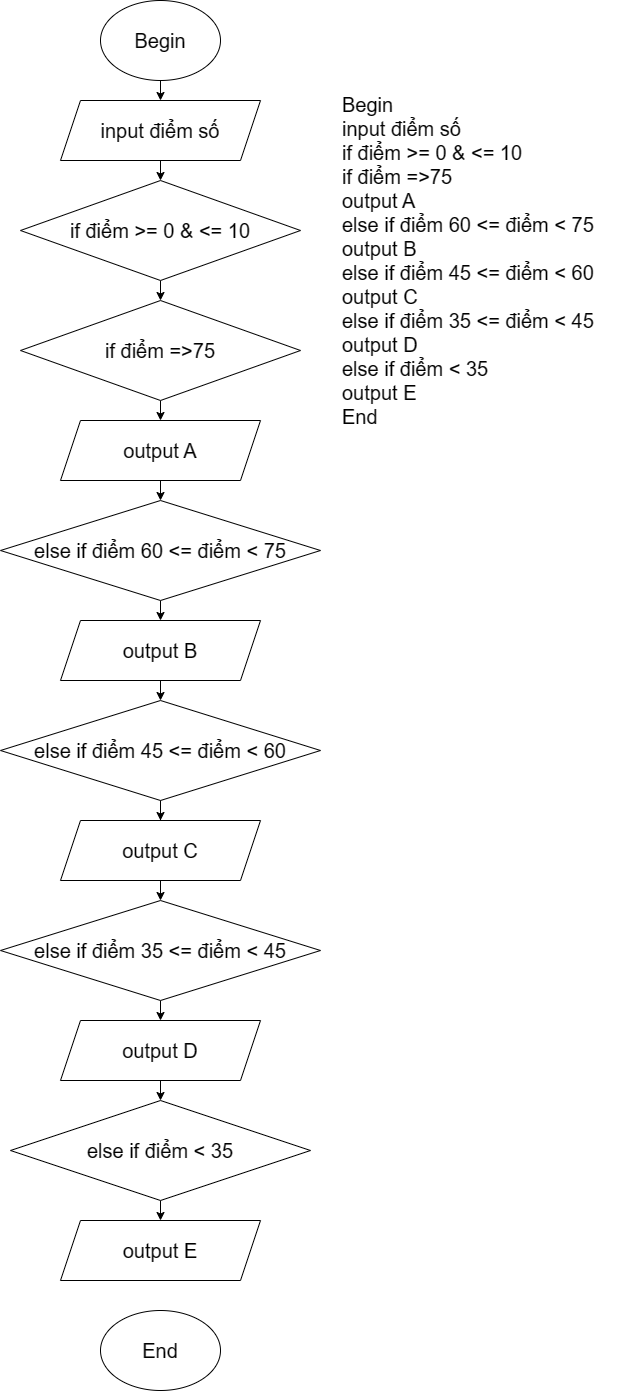

The diagram above was exported from draw.io. Its source (the exported page's mxGraphModel, read from the mxfile embedded in the PNG):
<mxGraphModel dx="1985" dy="1200" grid="1" gridSize="10" guides="1" tooltips="1" connect="1" arrows="1" fold="1" page="1" pageScale="1" pageWidth="850" pageHeight="1100" math="0" shadow="0">
  <root>
    <mxCell id="0" />
    <mxCell id="1" parent="0" />
    <mxCell id="6sqPybW2S21MFYKRl0q9-18" style="edgeStyle=orthogonalEdgeStyle;rounded=0;orthogonalLoop=1;jettySize=auto;html=1;exitX=0.5;exitY=1;exitDx=0;exitDy=0;entryX=0.5;entryY=0;entryDx=0;entryDy=0;fontSize=20;" parent="1" source="6sqPybW2S21MFYKRl0q9-1" target="6sqPybW2S21MFYKRl0q9-2" edge="1">
      <mxGeometry relative="1" as="geometry" />
    </mxCell>
    <mxCell id="6sqPybW2S21MFYKRl0q9-1" value="Begin" style="ellipse;whiteSpace=wrap;html=1;fontSize=20;" parent="1" vertex="1">
      <mxGeometry x="280" width="120" height="80" as="geometry" />
    </mxCell>
    <mxCell id="6sqPybW2S21MFYKRl0q9-19" style="edgeStyle=orthogonalEdgeStyle;rounded=0;orthogonalLoop=1;jettySize=auto;html=1;exitX=0.5;exitY=1;exitDx=0;exitDy=0;entryX=0.5;entryY=0;entryDx=0;entryDy=0;fontSize=20;" parent="1" source="6sqPybW2S21MFYKRl0q9-2" target="6sqPybW2S21MFYKRl0q9-4" edge="1">
      <mxGeometry relative="1" as="geometry" />
    </mxCell>
    <mxCell id="6sqPybW2S21MFYKRl0q9-2" value="input điểm số" style="shape=parallelogram;perimeter=parallelogramPerimeter;whiteSpace=wrap;html=1;fixedSize=1;fontSize=20;" parent="1" vertex="1">
      <mxGeometry x="240" y="100" width="200" height="60" as="geometry" />
    </mxCell>
    <mxCell id="6sqPybW2S21MFYKRl0q9-20" style="edgeStyle=orthogonalEdgeStyle;rounded=0;orthogonalLoop=1;jettySize=auto;html=1;exitX=0.5;exitY=1;exitDx=0;exitDy=0;entryX=0.5;entryY=0;entryDx=0;entryDy=0;fontSize=20;" parent="1" source="6sqPybW2S21MFYKRl0q9-4" target="6sqPybW2S21MFYKRl0q9-8" edge="1">
      <mxGeometry relative="1" as="geometry" />
    </mxCell>
    <mxCell id="6sqPybW2S21MFYKRl0q9-4" value="if điểm &amp;gt;= 0 &amp;amp; &amp;lt;= 10" style="rhombus;whiteSpace=wrap;html=1;fontSize=20;" parent="1" vertex="1">
      <mxGeometry x="200" y="180" width="280" height="100" as="geometry" />
    </mxCell>
    <mxCell id="6sqPybW2S21MFYKRl0q9-23" style="edgeStyle=orthogonalEdgeStyle;rounded=0;orthogonalLoop=1;jettySize=auto;html=1;exitX=0.5;exitY=1;exitDx=0;exitDy=0;entryX=0.5;entryY=0;entryDx=0;entryDy=0;fontSize=20;" parent="1" source="6sqPybW2S21MFYKRl0q9-5" target="6sqPybW2S21MFYKRl0q9-7" edge="1">
      <mxGeometry relative="1" as="geometry" />
    </mxCell>
    <mxCell id="6sqPybW2S21MFYKRl0q9-5" value="else if điểm&amp;nbsp;60 &amp;lt;= điểm &amp;lt; 75" style="rhombus;whiteSpace=wrap;html=1;fontSize=20;" parent="1" vertex="1">
      <mxGeometry x="180" y="500" width="320" height="100" as="geometry" />
    </mxCell>
    <mxCell id="6sqPybW2S21MFYKRl0q9-24" style="edgeStyle=orthogonalEdgeStyle;rounded=0;orthogonalLoop=1;jettySize=auto;html=1;exitX=0.5;exitY=1;exitDx=0;exitDy=0;entryX=0.5;entryY=0;entryDx=0;entryDy=0;fontSize=20;" parent="1" source="6sqPybW2S21MFYKRl0q9-7" target="6sqPybW2S21MFYKRl0q9-10" edge="1">
      <mxGeometry relative="1" as="geometry" />
    </mxCell>
    <mxCell id="6sqPybW2S21MFYKRl0q9-7" value="output B" style="shape=parallelogram;perimeter=parallelogramPerimeter;whiteSpace=wrap;html=1;fixedSize=1;fontSize=20;" parent="1" vertex="1">
      <mxGeometry x="240" y="620" width="200" height="60" as="geometry" />
    </mxCell>
    <mxCell id="6sqPybW2S21MFYKRl0q9-21" style="edgeStyle=orthogonalEdgeStyle;rounded=0;orthogonalLoop=1;jettySize=auto;html=1;exitX=0.5;exitY=1;exitDx=0;exitDy=0;entryX=0.5;entryY=0;entryDx=0;entryDy=0;fontSize=20;" parent="1" source="6sqPybW2S21MFYKRl0q9-8" target="6sqPybW2S21MFYKRl0q9-9" edge="1">
      <mxGeometry relative="1" as="geometry" />
    </mxCell>
    <mxCell id="6sqPybW2S21MFYKRl0q9-8" value="if điểm =&amp;gt;75" style="rhombus;whiteSpace=wrap;html=1;fontSize=20;" parent="1" vertex="1">
      <mxGeometry x="200" y="300" width="280" height="100" as="geometry" />
    </mxCell>
    <mxCell id="6sqPybW2S21MFYKRl0q9-22" style="edgeStyle=orthogonalEdgeStyle;rounded=0;orthogonalLoop=1;jettySize=auto;html=1;exitX=0.5;exitY=1;exitDx=0;exitDy=0;entryX=0.5;entryY=0;entryDx=0;entryDy=0;fontSize=20;" parent="1" source="6sqPybW2S21MFYKRl0q9-9" target="6sqPybW2S21MFYKRl0q9-5" edge="1">
      <mxGeometry relative="1" as="geometry" />
    </mxCell>
    <mxCell id="6sqPybW2S21MFYKRl0q9-9" value="output A" style="shape=parallelogram;perimeter=parallelogramPerimeter;whiteSpace=wrap;html=1;fixedSize=1;fontSize=20;" parent="1" vertex="1">
      <mxGeometry x="240" y="420" width="200" height="60" as="geometry" />
    </mxCell>
    <mxCell id="6sqPybW2S21MFYKRl0q9-25" style="edgeStyle=orthogonalEdgeStyle;rounded=0;orthogonalLoop=1;jettySize=auto;html=1;exitX=0.5;exitY=1;exitDx=0;exitDy=0;fontSize=20;" parent="1" source="6sqPybW2S21MFYKRl0q9-10" target="6sqPybW2S21MFYKRl0q9-11" edge="1">
      <mxGeometry relative="1" as="geometry" />
    </mxCell>
    <mxCell id="6sqPybW2S21MFYKRl0q9-10" value="else&amp;nbsp;if điểm 45 &amp;lt;= điểm &amp;lt; 60" style="rhombus;whiteSpace=wrap;html=1;fontSize=20;" parent="1" vertex="1">
      <mxGeometry x="180" y="700" width="320" height="100" as="geometry" />
    </mxCell>
    <mxCell id="6sqPybW2S21MFYKRl0q9-26" style="edgeStyle=orthogonalEdgeStyle;rounded=0;orthogonalLoop=1;jettySize=auto;html=1;exitX=0.5;exitY=1;exitDx=0;exitDy=0;entryX=0.5;entryY=0;entryDx=0;entryDy=0;fontSize=20;" parent="1" source="6sqPybW2S21MFYKRl0q9-11" target="6sqPybW2S21MFYKRl0q9-12" edge="1">
      <mxGeometry relative="1" as="geometry" />
    </mxCell>
    <mxCell id="6sqPybW2S21MFYKRl0q9-11" value="output C" style="shape=parallelogram;perimeter=parallelogramPerimeter;whiteSpace=wrap;html=1;fixedSize=1;fontSize=20;" parent="1" vertex="1">
      <mxGeometry x="240" y="820" width="200" height="60" as="geometry" />
    </mxCell>
    <mxCell id="6sqPybW2S21MFYKRl0q9-27" style="edgeStyle=orthogonalEdgeStyle;rounded=0;orthogonalLoop=1;jettySize=auto;html=1;exitX=0.5;exitY=1;exitDx=0;exitDy=0;entryX=0.5;entryY=0;entryDx=0;entryDy=0;fontSize=20;" parent="1" source="6sqPybW2S21MFYKRl0q9-12" target="6sqPybW2S21MFYKRl0q9-13" edge="1">
      <mxGeometry relative="1" as="geometry" />
    </mxCell>
    <mxCell id="6sqPybW2S21MFYKRl0q9-12" value="else&amp;nbsp;if điểm 35 &amp;lt;= điểm &amp;lt; 45" style="rhombus;whiteSpace=wrap;html=1;fontSize=20;" parent="1" vertex="1">
      <mxGeometry x="180" y="900" width="320" height="100" as="geometry" />
    </mxCell>
    <mxCell id="6sqPybW2S21MFYKRl0q9-29" style="edgeStyle=orthogonalEdgeStyle;rounded=0;orthogonalLoop=1;jettySize=auto;html=1;exitX=0.5;exitY=1;exitDx=0;exitDy=0;entryX=0.5;entryY=0;entryDx=0;entryDy=0;fontSize=20;" parent="1" source="6sqPybW2S21MFYKRl0q9-13" target="6sqPybW2S21MFYKRl0q9-14" edge="1">
      <mxGeometry relative="1" as="geometry" />
    </mxCell>
    <mxCell id="6sqPybW2S21MFYKRl0q9-13" value="output D" style="shape=parallelogram;perimeter=parallelogramPerimeter;whiteSpace=wrap;html=1;fixedSize=1;fontSize=20;" parent="1" vertex="1">
      <mxGeometry x="240" y="1020" width="200" height="60" as="geometry" />
    </mxCell>
    <mxCell id="6sqPybW2S21MFYKRl0q9-30" style="edgeStyle=orthogonalEdgeStyle;rounded=0;orthogonalLoop=1;jettySize=auto;html=1;exitX=0.5;exitY=1;exitDx=0;exitDy=0;entryX=0.5;entryY=0;entryDx=0;entryDy=0;fontSize=20;" parent="1" source="6sqPybW2S21MFYKRl0q9-14" target="6sqPybW2S21MFYKRl0q9-15" edge="1">
      <mxGeometry relative="1" as="geometry" />
    </mxCell>
    <mxCell id="6sqPybW2S21MFYKRl0q9-14" value="else&amp;nbsp;if điểm &amp;lt; 35" style="rhombus;whiteSpace=wrap;html=1;fontSize=20;" parent="1" vertex="1">
      <mxGeometry x="190" y="1100" width="300" height="100" as="geometry" />
    </mxCell>
    <mxCell id="6sqPybW2S21MFYKRl0q9-15" value="output E" style="shape=parallelogram;perimeter=parallelogramPerimeter;whiteSpace=wrap;html=1;fixedSize=1;fontSize=20;" parent="1" vertex="1">
      <mxGeometry x="240" y="1220" width="200" height="60" as="geometry" />
    </mxCell>
    <mxCell id="6sqPybW2S21MFYKRl0q9-16" value="End" style="ellipse;whiteSpace=wrap;html=1;fontSize=20;" parent="1" vertex="1">
      <mxGeometry x="280" y="1310" width="120" height="80" as="geometry" />
    </mxCell>
    <mxCell id="6sqPybW2S21MFYKRl0q9-17" value="Begin&lt;br&gt;input điểm số&lt;br&gt;if điểm &amp;gt;= 0 &amp;amp; &amp;lt;= 10&lt;br&gt;if điểm =&amp;gt;75&lt;br&gt;output A&lt;br&gt;else if điểm&amp;nbsp;60 &amp;lt;= điểm &amp;lt; 75&lt;br&gt;output B&lt;br&gt;else&amp;nbsp;if điểm 45 &amp;lt;= điểm &amp;lt; 60&lt;br&gt;output C&lt;br&gt;else&amp;nbsp;if điểm 35 &amp;lt;= điểm &amp;lt; 45&lt;br&gt;output D&lt;br&gt;else&amp;nbsp;if điểm &amp;lt; 35&lt;br&gt;output E&lt;br&gt;End" style="text;html=1;align=left;verticalAlign=middle;resizable=0;points=[];autosize=1;strokeColor=none;fillColor=none;fontSize=20;" parent="1" vertex="1">
      <mxGeometry x="520" y="85" width="280" height="350" as="geometry" />
    </mxCell>
  </root>
</mxGraphModel>